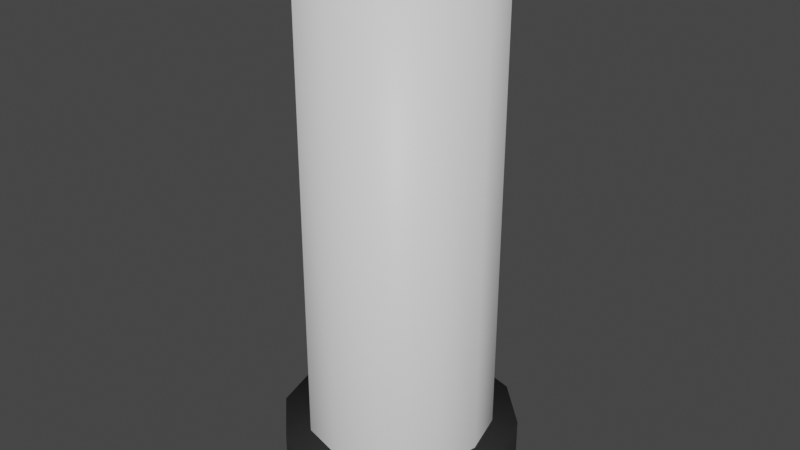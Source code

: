 # Source: PaperTowel.blend  (saved by Blender 3.0.42; exported with 4.5.12 LTS)
import bpy
from mathutils import Matrix  # noqa: F401  (used for matrix-valued properties, if any)

bpy.ops.wm.read_factory_settings(use_empty=True)
scene = bpy.context.scene
scene.name = 'Scene'

# ---- collections
col_collection = bpy.data.collections.new('Collection'); scene.collection.children.link(col_collection)

# ---- materials (node trees are filled in below, after node groups)
mat_paper = bpy.data.materials.new('Paper')
mat_paper.use_transparent_shadow = False
mat_metal = bpy.data.materials.new('Metal')
mat_metal.alpha_threshold = 0.0
mat_metal.use_transparent_shadow = False
mat_metal.line_color = (0.0, 0.0, 0.0, 1.0)

# ---- material node trees
mat_paper.use_nodes = True; mat_paper.node_tree.nodes.clear()
_N = mat_paper.node_tree.nodes; _L = mat_paper.node_tree.links
n0 = _N.new('ShaderNodeBsdfPrincipled'); n0.name = 'Principled BSDF'; n0.location = (10, 300)
n0.distribution = 'GGX'
n0.subsurface_method = 'RANDOM_WALK_SKIN'
n0.inputs[3].default_value = 1.45
n0.inputs[27].default_value = (0.0, 0.0, 0.0, 1.0)
n0.inputs[28].default_value = 1.0
n1 = _N.new('ShaderNodeOutputMaterial'); n1.name = 'Material Output'; n1.location = (300, 300)
_L.new(n0.outputs[0], n1.inputs[0])
n1.is_active_output = True
mat_metal.use_nodes = True; mat_metal.node_tree.nodes.clear()
_N = mat_metal.node_tree.nodes; _L = mat_metal.node_tree.links
n0 = _N.new('ShaderNodeOutputMaterial'); n0.name = 'Material Output'; n0.location = (300, 300)
n1 = _N.new('ShaderNodeBsdfPrincipled'); n1.name = 'Principled BSDF'; n1.location = (10, 300)
n1.distribution = 'GGX'
n1.subsurface_method = 'RANDOM_WALK_SKIN'
n1.inputs[0].default_value = (0.02539, 0.02539, 0.02539, 1.0)
n1.inputs[2].default_value = 0.4
n1.inputs[3].default_value = 1.45
n1.inputs[27].default_value = (0.0, 0.0, 0.0, 1.0)
n1.inputs[28].default_value = 1.0
_L.new(n1.outputs[0], n0.inputs[0])
n0.is_active_output = True

# ---- world
world_world = bpy.data.worlds.new('World'); scene.world = world_world
world_world.use_nodes = True; world_world.node_tree.nodes.clear()
_N = world_world.node_tree.nodes; _L = world_world.node_tree.links
n0 = _N.new('ShaderNodeOutputWorld'); n0.name = 'World Output'; n0.location = (300, 300)
n1 = _N.new('ShaderNodeBackground'); n1.name = 'Background'; n1.location = (10, 300)
n1.inputs[0].default_value = (0.05088, 0.05088, 0.05088, 1.0)
_L.new(n1.outputs[0], n0.inputs[0])
n0.is_active_output = True
world_world.color = (0.05088, 0.05088, 0.05088)
world_world.use_sun_shadow = False
world_world.sun_shadow_jitter_overblur = 0.0

# ---- meshes
me_cylinder = bpy.data.meshes.new('Cylinder')
me_cylinder.from_pydata([(0.0, 0.072, -0.1782), (0.0, 0.072, 0.1782), (0.036, 0.06235, -0.1782), (0.036, 0.06235, 0.1782), (0.06235, 0.036, -0.1782), (0.06235, 0.036, 0.1782), (0.072, -3.147e-09, -0.1782), (0.072, -3.147e-09, 0.1782), (0.06235, -0.036, -0.1782), (0.06235, -0.036, 0.1782), (0.036, -0.06235, -0.1782), (0.036, -0.06235, 0.1782), (-6.294e-09, -0.072, -0.1782), (-6.294e-09, -0.072, 0.1782), (-0.036, -0.06235, -0.1782), (-0.036, -0.06235, 0.1782), (-0.06235, -0.036, -0.1782), (-0.06235, -0.036, 0.1782), (-0.072, 8.586e-10, -0.1782), (-0.072, 8.586e-10, 0.1782), (-0.06235, 0.036, -0.1782), (-0.06235, 0.036, 0.1782), (-0.036, 0.06235, -0.1782), (-0.036, 0.06235, 0.1782)], [], [(0, 1, 3, 2), (2, 3, 5, 4), (4, 5, 7, 6), (6, 7, 9, 8), (8, 9, 11, 10), (10, 11, 13, 12), (12, 13, 15, 14), (14, 15, 17, 16), (16, 17, 19, 18), (18, 19, 21, 20), (3, 1, 23, 21, 19, 17, 15, 13, 11, 9, 7, 5), (20, 21, 23, 22), (22, 23, 1, 0)])
me_cylinder.polygons.foreach_set('use_smooth', [True] * 13)
_uv = me_cylinder.uv_layers.new(name='UVMap')
_uv.uv.foreach_set('vector', [0.411, 0.0, 0.411, 0.7193, 0.3459, 0.7193, 0.3459, 0.0, 0.3459, 0.0, 0.3459, 0.7193, 0.2706, 0.7193, 0.2706, 0.0, 0.2706, 0.0, 0.2706, 0.7193, 0.2055, 0.7193, 0.2055, 0.0, 0.2055, 0.0, 0.2055, 0.7193, 0.1404, 0.7193, 0.1404, 0.0, 0.1404, 0.0, 0.1404, 0.7193, 0.06514, 0.7193, 0.06514, 0.0, 0.06514, 0.0, 0.06514, 0.7193, 0.0, 0.7193, 5.96e-08, 0.0, 0.822, 0.0, 0.822, 0.7193, 0.7569, 0.7193, 0.7569, 0.0, 0.7569, 0.0, 0.7569, 0.7193, 0.6816, 0.7193, 0.6816, 0.0, 0.6816, 0.0, 0.6816, 0.7193, 0.6165, 0.7193, 0.6165, 0.0, 0.6165, 0.0, 0.6165, 0.7193, 0.5514, 0.7193, 0.5514, 0.0, 0.1027, 1.0, 0.03761, 0.9624, 0.0, 0.8973, 1.49e-08, 0.822, 0.03761, 0.7569, 0.1027, 0.7193, 0.178, 0.7193, 0.2431, 0.7569, 0.2807, 0.822, 0.2807, 0.8973, 0.2431, 0.9624, 0.178, 1.0, 0.5514, 0.0, 0.5514, 0.7193, 0.4761, 0.7193, 0.4761, 0.0, 0.4761, 0.0, 0.4761, 0.7193, 0.411, 0.7193, 0.411, 0.0])
me_cylinder.materials.append(mat_paper)
me_cylinder.use_remesh_fix_poles = True
me_cylinder.use_remesh_preserve_attributes = False
me_cylinder.update()
me_cylinder_001 = bpy.data.meshes.new('Cylinder.001')
me_cylinder_001.from_pydata([(0.0, 0.02104, -0.1966), (0.0, 0.02104, 0.1966), (0.01052, 0.01822, -0.1966), (0.01052, 0.01822, 0.1966), (0.01822, 0.01052, -0.1966), (0.01822, 0.01052, 0.1966), (0.02104, -9.198e-10, -0.1966), (0.02104, -9.198e-10, 0.1966), (0.01822, -0.01052, -0.1966), (0.01822, -0.01052, 0.1966), (0.01052, -0.01822, -0.1966), (0.01052, -0.01822, 0.1966), (-1.84e-09, -0.02104, -0.1966), (-1.84e-09, -0.02104, 0.1966), (-0.01052, -0.01822, -0.1966), (-0.01052, -0.01822, 0.1966), (-0.01822, -0.01052, -0.1966), (-0.01822, -0.01052, 0.1966), (-0.02104, 2.509e-10, -0.1966), (-0.02104, 2.509e-10, 0.1966), (-0.01822, 0.01052, -0.1966), (-0.01822, 0.01052, 0.1966), (-0.01052, 0.01822, -0.1966), (-0.01052, 0.01822, 0.1966), (0.0, 0.09136, -0.2162), (0.0, 0.09136, -0.1717), (0.04568, 0.07912, -0.2162), (0.04568, 0.07912, -0.1717), (0.07912, 0.04568, -0.2162), (0.07912, 0.04568, -0.1717), (0.09136, -3.993e-09, -0.2162), (0.09136, -3.993e-09, -0.1717), (0.07912, -0.04568, -0.2162), (0.07912, -0.04568, -0.1717), (0.04568, -0.07912, -0.2162), (0.04568, -0.07912, -0.1717), (-7.987e-09, -0.09136, -0.2162), (-7.987e-09, -0.09136, -0.1717), (-0.04568, -0.07912, -0.2162), (-0.04568, -0.07912, -0.1717), (-0.07912, -0.04568, -0.2162), (-0.07912, -0.04568, -0.1717), (-0.09136, 1.089e-09, -0.2162), (-0.09136, 1.089e-09, -0.1717), (-0.07912, 0.04568, -0.2162), (-0.07912, 0.04568, -0.1717), (-0.04568, 0.07912, -0.2162), (-0.04568, 0.07912, -0.1717)], [], [(0, 1, 3, 2), (2, 3, 5, 4), (4, 5, 7, 6), (6, 7, 9, 8), (8, 9, 11, 10), (10, 11, 13, 12), (12, 13, 15, 14), (14, 15, 17, 16), (16, 17, 19, 18), (18, 19, 21, 20), (3, 1, 23, 21, 19, 17, 15, 13, 11, 9, 7, 5), (20, 21, 23, 22), (22, 23, 1, 0), (24, 25, 27, 26), (26, 27, 29, 28), (28, 29, 31, 30), (30, 31, 33, 32), (32, 33, 35, 34), (34, 35, 37, 36), (36, 37, 39, 38), (38, 39, 41, 40), (40, 41, 43, 42), (42, 43, 45, 44), (27, 25, 47, 45, 43, 41, 39, 37, 35, 33, 31, 29), (44, 45, 47, 46), (46, 47, 25, 24)])
me_cylinder_001.polygons.foreach_set('use_smooth', [True] * 26)
_uv = me_cylinder_001.uv_layers.new(name='UVMap')
_uv.uv.foreach_set('vector', [0.5144, 0.0, 0.5144, 1.0, 0.4867, 1.0, 0.4867, 0.0, 0.4867, 0.0, 0.4867, 1.0, 0.4627, 1.0, 0.4627, 0.0, 0.4627, 0.0, 0.4627, 1.0, 0.4488, 1.0, 0.4488, 0.0, 0.6279, 0.0, 0.6279, 1.0, 0.6141, 1.0, 0.6141, 0.0, 0.6141, 0.0, 0.6141, 1.0, 0.5901, 1.0, 0.5901, 0.0, 0.5901, 0.0, 0.5901, 1.0, 0.5624, 1.0, 0.5624, 0.0, 0.5624, 0.0, 0.5624, 1.0, 0.5384, 1.0, 0.5384, 0.0, 0.7174, 0.0, 0.7174, 1.0, 0.6934, 1.0, 0.6934, 0.0, 0.6934, 0.0, 0.6934, 1.0, 0.6657, 1.0, 0.6657, 0.0, 0.6657, 0.0, 0.6657, 1.0, 0.6418, 1.0, 0.6418, 0.0, 0.1511, 0.5522, 0.1272, 0.5384, 0.1133, 0.5144, 0.1133, 0.4867, 0.1272, 0.4627, 0.1511, 0.4488, 0.1788, 0.4488, 0.2028, 0.4627, 0.2167, 0.4867, 0.2167, 0.5144, 0.2028, 0.5384, 0.1788, 0.5522, 0.6418, 0.0, 0.6418, 1.0, 0.6279, 1.0, 0.6279, 0.0, 0.5384, 0.0, 0.5384, 1.0, 0.5144, 1.0, 0.5144, 0.0, 0.1133, 0.7334, 0.0, 0.7334, 0.0, 0.6131, 0.1133, 0.6131, 0.1133, 0.6131, 0.0, 0.6131, 0.0, 0.509, 0.1133, 0.509, 0.1133, 0.509, 0.0, 0.509, 0.0, 0.4488, 0.1133, 0.4488, 0.8307, 0.7774, 0.7174, 0.7774, 0.7174, 0.7173, 0.8307, 0.7173, 0.8307, 0.7173, 0.7174, 0.7173, 0.7174, 0.6131, 0.8307, 0.6131, 0.8307, 0.6131, 0.7174, 0.6131, 0.7174, 0.4929, 0.8307, 0.4929, 0.8307, 0.4929, 0.7174, 0.4929, 0.7174, 0.3887, 0.8307, 0.3887, 0.8307, 0.3887, 0.7174, 0.3887, 0.7174, 0.2846, 0.8307, 0.2846, 0.8307, 0.2846, 0.7174, 0.2846, 0.7174, 0.1643, 0.8307, 0.1643, 0.8307, 0.1643, 0.7174, 0.1643, 0.7174, 0.06013, 0.8307, 0.06013, 0.1643, 0.0, 0.2846, 0.0, 0.3887, 0.06013, 0.4488, 0.1643, 0.4488, 0.2846, 0.3887, 0.3887, 0.2846, 0.4488, 0.1643, 0.4488, 0.06013, 0.3887, 0.0, 0.2846, 1.118e-07, 0.1643, 0.06013, 0.06013, 0.8307, 0.06013, 0.7174, 0.06013, 0.7174, 0.0, 0.8307, 0.0, 0.1133, 0.8375, 0.0, 0.8375, 0.0, 0.7334, 0.1133, 0.7334])
me_cylinder_001.materials.append(mat_metal)
me_cylinder_001.use_remesh_fix_poles = True
me_cylinder_001.use_remesh_preserve_attributes = False
me_cylinder_001.update()

# ---- objects
ob_cylinder = bpy.data.objects.new('Cylinder', me_cylinder)
ob_cylinder_001 = bpy.data.objects.new('Cylinder.001', me_cylinder_001)

# ---- transforms, parenting, visibility, modifiers, constraints
ob_cylinder.location = (0.0, 0.0, 0.2162)
ob_cylinder_001.location = (0.0, 0.0, 0.2162)

# ---- collection membership
col_collection.objects.link(ob_cylinder)
col_collection.objects.link(ob_cylinder_001)

# ---- scene / render settings (as saved in the file)
scene.frame_start = 1; scene.frame_end = 250; scene.frame_set(1)
scene.render.engine = 'BLENDER_EEVEE_NEXT'
scene.cycles.sampling_pattern = 'TABULATED_SOBOL'
scene.cycles.use_light_tree = False
scene.view_settings.view_transform = 'Filmic'
bpy.context.view_layer.update()

# ---- added for rendering (the .blend has no active camera and no usable light): camera, sun
cam_auto = bpy.data.cameras.new('AutoCamera')
cam_auto.lens = 50.0
cam_auto.sensor_width = 36.0
cam_auto.clip_end = 1000.0
ob_auto_camera = bpy.data.objects.new('AutoCamera', cam_auto)
scene.collection.objects.link(ob_auto_camera)
ob_auto_camera.location = (0.450591, -0.540709, 0.566877)
ob_auto_camera.rotation_euler = (1.09748, -7.21219e-08, 0.694738)
scene.camera = ob_auto_camera
light_auto_sun = bpy.data.lights.new('AutoSun', 'SUN')
light_auto_sun.energy = 3.0
light_auto_sun.angle = 0.0523599
ob_auto_sun = bpy.data.objects.new('AutoSun', light_auto_sun)
scene.collection.objects.link(ob_auto_sun)
ob_auto_sun.rotation_euler = (0.872665, 0.174533, 0.523599)
bpy.context.view_layer.update()
